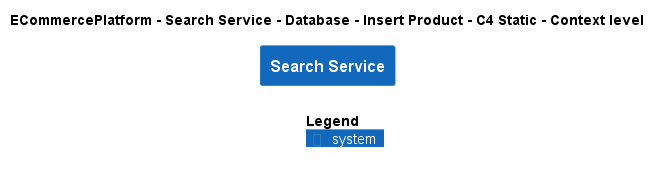

The diagram above was rendered by PlantUML. Its source (embedded in the PNG):
@startuml
!include ..\..\..\..\..\..\..\.c4s\C4_Context.puml

AddElementTag("c4interflow:lifecycle:new", $bgColor=green, $fontColor=#ffffff, $borderColor=green, $shadowing="False")
AddElementTag("c4interflow:lifecycle:changed", $bgColor=orange, $fontColor=#ffffff, $borderColor=orange, $shadowing="False")
AddElementTag("c4interflow:lifecycle:removed", $bgColor=red, $fontColor=#ffffff, $borderColor=red, $shadowing="False")

AddRelTag("c4interflow:lifecycle:new", $textColor=green, $lineColor=green)
AddRelTag("c4interflow:lifecycle:changed", $textColor=orange, $lineColor=orange)
AddRelTag("c4interflow:lifecycle:removed", $textColor=red, $lineColor=red)

SHOW_PERSON_PORTRAIT()
LAYOUT_TOP_DOWN()

skinparam linetype polyline

title ECommercePlatform - Search Service - Database - Insert Product - C4 Static - Context level

System(ECommercePlatform.SoftwareSystems.SearchService, "Search Service", "")



SHOW_LEGEND()
@enduml